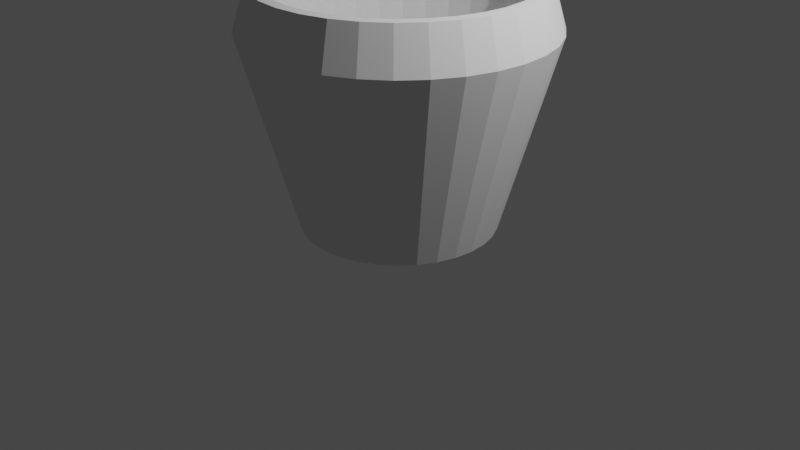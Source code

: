 # Source: blend.blend  (saved by Blender 3.3.6; exported with 4.5.12 LTS)
import bpy
from mathutils import Matrix  # noqa: F401  (used for matrix-valued properties, if any)

bpy.ops.wm.read_factory_settings(use_empty=True)
scene = bpy.context.scene
scene.name = 'Scene'

# ---- collections
col_collection = bpy.data.collections.new('Collection'); scene.collection.children.link(col_collection)

# ---- materials (node trees are filled in below, after node groups)
mat_material = bpy.data.materials.new('Material')
mat_material.alpha_threshold = 0.0
mat_material.use_transparent_shadow = False
mat_material.roughness = 0.5
mat_material.line_color = (0.0, 0.0, 0.0, 1.0)

# ---- material node trees
mat_material.use_nodes = True; mat_material.node_tree.nodes.clear()
_N = mat_material.node_tree.nodes; _L = mat_material.node_tree.links
n0 = _N.new('ShaderNodeOutputMaterial'); n0.name = 'Material Output'; n0.location = (300, 300)
n1 = _N.new('ShaderNodeBsdfPrincipled'); n1.name = 'Principled BSDF'; n1.location = (10, 300)
n1.distribution = 'GGX'
n1.subsurface_method = 'RANDOM_WALK_SKIN'
n1.inputs[3].default_value = 1.45
n1.inputs[27].default_value = (0.0, 0.0, 0.0, 1.0)
n1.inputs[28].default_value = 1.0
_L.new(n1.outputs[0], n0.inputs[0])
n0.is_active_output = True

# ---- world
world_world = bpy.data.worlds.new('World'); scene.world = world_world
world_world.use_nodes = True; world_world.node_tree.nodes.clear()
_N = world_world.node_tree.nodes; _L = world_world.node_tree.links
n0 = _N.new('ShaderNodeOutputWorld'); n0.name = 'World Output'; n0.location = (300, 300)
n1 = _N.new('ShaderNodeBackground'); n1.name = 'Background'; n1.location = (10, 300)
n1.inputs[0].default_value = (0.05088, 0.05088, 0.05088, 1.0)
_L.new(n1.outputs[0], n0.inputs[0])
n0.is_active_output = True
world_world.color = (0.05088, 0.05088, 0.05088)
world_world.use_sun_shadow = False
world_world.sun_shadow_jitter_overblur = 0.0

# ---- cameras
cam_camera = bpy.data.cameras.new('Camera')
cam_camera.clip_end = 100.0
cam_camera.ortho_scale = 7.314

# ---- lights
light_light = bpy.data.lights.new('Light', 'POINT')
light_light.transmission_factor = 0.0
light_light.energy = 1000.0
light_light.shadow_soft_size = 0.1
light_light.shadow_maximum_resolution = 0.006
light_light.use_absolute_resolution = True

# ---- meshes
me_cube = bpy.data.meshes.new('Cube')
me_cube.from_pydata([], [], [])
_uv = me_cube.uv_layers.new(name='UVMap')
_uv.uv.foreach_set('vector', [])
me_cube.materials.append(mat_material)
me_cube.use_mirror_vertex_groups = False
me_cube.update()
me_x = bpy.data.meshes.new('柱体')
me_x.from_pydata([(0.0, 1.0, -1.0), (-6.668e-09, 1.551, 1.0), (0.1951, 0.9808, -1.0), (0.3025, 1.521, 1.0), (0.3827, 0.9239, -1.0), (0.5935, 1.433, 1.0), (0.5556, 0.8315, -1.0), (0.8616, 1.289, 1.0), (0.7071, 0.7071, -1.0), (1.097, 1.097, 1.0), (0.8315, 0.5556, -1.0), (1.289, 0.8616, 1.0), (0.9239, 0.3827, -1.0), (1.433, 0.5935, 1.0), (0.9808, 0.1951, -1.0), (1.521, 0.3025, 1.0), (1.0, 0.0, -1.0), (1.551, -8.207e-09, 1.0), (0.9808, -0.1951, -1.0), (1.521, -0.3025, 1.0), (0.9239, -0.3827, -1.0), (1.433, -0.5935, 1.0), (0.8315, -0.5556, -1.0), (1.289, -0.8616, 1.0), (0.7071, -0.7071, -1.0), (1.097, -1.097, 1.0), (0.5556, -0.8315, -1.0), (0.8616, -1.289, 1.0), (0.3827, -0.9239, -1.0), (0.5935, -1.433, 1.0), (0.1951, -0.9808, -1.0), (0.3025, -1.521, 1.0), (0.0, -1.0, -1.0), (-6.668e-09, -1.551, 1.0), (-0.1951, -0.9808, -1.0), (-0.3025, -1.521, 1.0), (-0.3827, -0.9239, -1.0), (-0.5935, -1.433, 1.0), (-0.5556, -0.8315, -1.0), (-0.8616, -1.289, 1.0), (-0.7071, -0.7071, -1.0), (-1.097, -1.097, 1.0), (-0.8315, -0.5556, -1.0), (-1.289, -0.8616, 1.0), (-0.9239, -0.3827, -1.0), (-1.433, -0.5935, 1.0), (-0.9808, -0.1951, -1.0), (-1.521, -0.3025, 1.0), (-1.0, 0.0, -1.0), (-1.551, -8.207e-09, 1.0), (-0.9808, 0.1951, -1.0), (-1.521, 0.3025, 1.0), (-0.9239, 0.3827, -1.0), (-1.433, 0.5935, 1.0), (-0.8315, 0.5556, -1.0), (-1.289, 0.8616, 1.0), (-0.7071, 0.7071, -1.0), (-1.097, 1.097, 1.0), (-0.5556, 0.8315, -1.0), (-0.8616, 1.289, 1.0), (-0.3827, 0.9239, -1.0), (-0.5935, 1.433, 1.0), (-0.1951, 0.9808, -1.0), (-0.3025, 1.521, 1.0), (0.2551, 1.283, 1.441), (-1.367e-08, 1.308, 1.441), (0.5004, 1.208, 1.441), (0.7265, 1.087, 1.441), (0.9247, 0.9247, 1.441), (1.087, 0.7265, 1.441), (1.208, 0.5004, 1.441), (1.283, 0.2551, 1.441), (1.308, -9.616e-09, 1.441), (1.283, -0.2551, 1.441), (1.208, -0.5004, 1.441), (1.087, -0.7265, 1.441), (0.9247, -0.9247, 1.441), (0.7265, -1.087, 1.441), (0.5004, -1.208, 1.441), (0.2551, -1.283, 1.441), (-1.367e-08, -1.308, 1.441), (-0.2551, -1.283, 1.441), (-0.5004, -1.208, 1.441), (-0.7265, -1.087, 1.441), (-0.9247, -0.9247, 1.441), (-1.087, -0.7265, 1.441), (-1.208, -0.5004, 1.441), (-1.283, -0.2551, 1.441), (-1.308, -9.616e-09, 1.441), (-1.283, 0.2551, 1.441), (-1.208, 0.5004, 1.441), (-1.087, 0.7265, 1.441), (-0.9247, 0.9247, 1.441), (-0.7265, 1.087, 1.441), (-0.5004, 1.208, 1.441), (-0.2551, 1.283, 1.441), (0.2772, 1.394, 1.441), (-1.282e-08, 1.421, 1.441), (0.5438, 1.313, 1.441), (0.7895, 1.182, 1.441), (1.005, 1.005, 1.441), (1.182, 0.7895, 1.441), (1.313, 0.5438, 1.441), (1.394, 0.2772, 1.441), (1.421, -8.767e-09, 1.441), (1.394, -0.2772, 1.441), (1.313, -0.5438, 1.441), (1.182, -0.7895, 1.441), (1.005, -1.005, 1.441), (0.7895, -1.182, 1.441), (0.5438, -1.313, 1.441), (0.2772, -1.394, 1.441), (-1.282e-08, -1.421, 1.441), (-0.2772, -1.394, 1.441), (-0.5438, -1.313, 1.441), (-0.7895, -1.182, 1.441), (-1.005, -1.005, 1.441), (-1.182, -0.7895, 1.441), (-1.313, -0.5438, 1.441), (-1.394, -0.2772, 1.441), (-1.421, -8.767e-09, 1.441), (-1.394, 0.2772, 1.441), (-1.313, 0.5438, 1.441), (-1.182, 0.7895, 1.441), (-1.005, 1.005, 1.441), (-0.7895, 1.182, 1.441), (-0.5438, 1.313, 1.441), (-0.2772, 1.394, 1.441), (0.2038, 1.025, -0.7299), (-1.349e-07, 1.045, -0.7299), (0.3998, 0.9651, -0.7299), (0.5803, 0.8686, -0.7299), (0.7386, 0.7386, -0.7299), (0.8686, 0.5803, -0.7299), (0.9651, 0.3998, -0.7299), (1.025, 0.2038, -0.7299), (1.045, -1.443e-08, -0.7299), (1.025, -0.2038, -0.7299), (0.9651, -0.3998, -0.7299), (0.8686, -0.5803, -0.7299), (0.7386, -0.7386, -0.7299), (0.5803, -0.8686, -0.7299), (0.3998, -0.9651, -0.7299), (0.2038, -1.025, -0.7299), (-1.349e-07, -1.045, -0.7299), (-0.2038, -1.025, -0.7299), (-0.3998, -0.9651, -0.7299), (-0.5803, -0.8686, -0.7299), (-0.7386, -0.7386, -0.7299), (-0.8686, -0.5803, -0.7299), (-0.9651, -0.3998, -0.7299), (-1.025, -0.2038, -0.7299), (-1.045, -1.443e-08, -0.7299), (-1.025, 0.2038, -0.7299), (-0.9651, 0.3998, -0.7299), (-0.8686, 0.5803, -0.7299), (-0.7386, 0.7386, -0.7299), (-0.5803, 0.8686, -0.7299), (-0.3998, 0.9651, -0.7299), (-0.2038, 1.025, -0.7299)], [], [(0, 1, 3, 2), (2, 3, 5, 4), (4, 5, 7, 6), (6, 7, 9, 8), (8, 9, 11, 10), (10, 11, 13, 12), (12, 13, 15, 14), (14, 15, 17, 16), (16, 17, 19, 18), (18, 19, 21, 20), (20, 21, 23, 22), (22, 23, 25, 24), (24, 25, 27, 26), (26, 27, 29, 28), (28, 29, 31, 30), (30, 31, 33, 32), (32, 33, 35, 34), (34, 35, 37, 36), (36, 37, 39, 38), (38, 39, 41, 40), (40, 41, 43, 42), (42, 43, 45, 44), (44, 45, 47, 46), (46, 47, 49, 48), (48, 49, 51, 50), (50, 51, 53, 52), (52, 53, 55, 54), (54, 55, 57, 56), (56, 57, 59, 58), (58, 59, 61, 60), (29, 27, 109, 110), (60, 61, 63, 62), (62, 63, 1, 0), (0, 2, 4, 6, 8, 10, 12, 14, 16, 18, 20, 22, 24, 26, 28, 30, 32, 34, 36, 38, 40, 42, 44, 46, 48, 50, 52, 54, 56, 58, 60, 62), (65, 95, 159, 129), (47, 45, 118, 119), (3, 1, 97, 96), (1, 63, 127, 97), (21, 19, 105, 106), (39, 37, 114, 115), (57, 55, 123, 124), (13, 11, 101, 102), (31, 29, 110, 111), (49, 47, 119, 120), (5, 3, 96, 98), (23, 21, 106, 107), (41, 39, 115, 116), (59, 57, 124, 125), (15, 13, 102, 103), (33, 31, 111, 112), (51, 49, 120, 121), (7, 5, 98, 99), (25, 23, 107, 108), (43, 41, 116, 117), (61, 59, 125, 126), (17, 15, 103, 104), (35, 33, 112, 113), (53, 51, 121, 122), (9, 7, 99, 100), (27, 25, 108, 109), (45, 43, 117, 118), (63, 61, 126, 127), (19, 17, 104, 105), (37, 35, 113, 114), (55, 53, 122, 123), (11, 9, 100, 101), (65, 64, 96, 97), (64, 66, 98, 96), (66, 67, 99, 98), (67, 68, 100, 99), (68, 69, 101, 100), (69, 70, 102, 101), (70, 71, 103, 102), (71, 72, 104, 103), (72, 73, 105, 104), (73, 74, 106, 105), (74, 75, 107, 106), (75, 76, 108, 107), (76, 77, 109, 108), (77, 78, 110, 109), (78, 79, 111, 110), (79, 80, 112, 111), (80, 81, 113, 112), (81, 82, 114, 113), (82, 83, 115, 114), (83, 84, 116, 115), (84, 85, 117, 116), (85, 86, 118, 117), (86, 87, 119, 118), (87, 88, 120, 119), (88, 89, 121, 120), (89, 90, 122, 121), (90, 91, 123, 122), (91, 92, 124, 123), (92, 93, 125, 124), (93, 94, 126, 125), (94, 95, 127, 126), (95, 65, 97, 127), (128, 129, 159, 158, 157, 156, 155, 154, 153, 152, 151, 150, 149, 148, 147, 146, 145, 144, 143, 142, 141, 140, 139, 138, 137, 136, 135, 134, 133, 132, 131, 130), (83, 82, 146, 147), (70, 69, 133, 134), (84, 83, 147, 148), (71, 70, 134, 135), (85, 84, 148, 149), (72, 71, 135, 136), (86, 85, 149, 150), (73, 72, 136, 137), (87, 86, 150, 151), (74, 73, 137, 138), (88, 87, 151, 152), (75, 74, 138, 139), (89, 88, 152, 153), (76, 75, 139, 140), (90, 89, 153, 154), (77, 76, 140, 141), (91, 90, 154, 155), (78, 77, 141, 142), (64, 65, 129, 128), (92, 91, 155, 156), (79, 78, 142, 143), (66, 64, 128, 130), (93, 92, 156, 157), (80, 79, 143, 144), (67, 66, 130, 131), (94, 93, 157, 158), (81, 80, 144, 145), (68, 67, 131, 132), (95, 94, 158, 159), (82, 81, 145, 146), (69, 68, 132, 133)])
_uv = me_x.uv_layers.new(name='UV 贴图')
_uv.uv.foreach_set('vector', [1.0, 0.5, 1.0, 1.0, 0.9688, 1.0, 0.9688, 0.5, 0.9688, 0.5, 0.9688, 1.0, 0.9375, 1.0, 0.9375, 0.5, 0.9375, 0.5, 0.9375, 1.0, 0.9062, 1.0, 0.9062, 0.5, 0.9062, 0.5, 0.9062, 1.0, 0.875, 1.0, 0.875, 0.5, 0.875, 0.5, 0.875, 1.0, 0.8438, 1.0, 0.8438, 0.5, 0.8438, 0.5, 0.8438, 1.0, 0.8125, 1.0, 0.8125, 0.5, 0.8125, 0.5, 0.8125, 1.0, 0.7812, 1.0, 0.7812, 0.5, 0.7812, 0.5, 0.7812, 1.0, 0.75, 1.0, 0.75, 0.5, 0.75, 0.5, 0.75, 1.0, 0.7188, 1.0, 0.7188, 0.5, 0.7188, 0.5, 0.7188, 1.0, 0.6875, 1.0, 0.6875, 0.5, 0.6875, 0.5, 0.6875, 1.0, 0.6562, 1.0, 0.6562, 0.5, 0.6562, 0.5, 0.6562, 1.0, 0.625, 1.0, 0.625, 0.5, 0.625, 0.5, 0.625, 1.0, 0.5938, 1.0, 0.5938, 0.5, 0.5938, 0.5, 0.5938, 1.0, 0.5625, 1.0, 0.5625, 0.5, 0.5625, 0.5, 0.5625, 1.0, 0.5312, 1.0, 0.5312, 0.5, 0.5312, 0.5, 0.5312, 1.0, 0.5, 1.0, 0.5, 0.5, 0.5, 0.5, 0.5, 1.0, 0.4688, 1.0, 0.4688, 0.5, 0.4688, 0.5, 0.4688, 1.0, 0.4375, 1.0, 0.4375, 0.5, 0.4375, 0.5, 0.4375, 1.0, 0.4062, 1.0, 0.4062, 0.5, 0.4062, 0.5, 0.4062, 1.0, 0.375, 1.0, 0.375, 0.5, 0.375, 0.5, 0.375, 1.0, 0.3438, 1.0, 0.3438, 0.5, 0.3438, 0.5, 0.3438, 1.0, 0.3125, 1.0, 0.3125, 0.5, 0.3125, 0.5, 0.3125, 1.0, 0.2812, 1.0, 0.2812, 0.5, 0.2812, 0.5, 0.2812, 1.0, 0.25, 1.0, 0.25, 0.5, 0.25, 0.5, 0.25, 1.0, 0.2188, 1.0, 0.2188, 0.5, 0.2188, 0.5, 0.2188, 1.0, 0.1875, 1.0, 0.1875, 0.5, 0.1875, 0.5, 0.1875, 1.0, 0.1562, 1.0, 0.1562, 0.5, 0.1562, 0.5, 0.1562, 1.0, 0.125, 1.0, 0.125, 0.5, 0.125, 0.5, 0.125, 1.0, 0.09375, 1.0, 0.09375, 0.5, 0.09375, 0.5, 0.09375, 1.0, 0.0625, 1.0, 0.0625, 0.5, 0.5625, 1.0, 0.5938, 1.0, 0.5938, 1.0, 0.5625, 1.0, 0.0625, 0.5, 0.0625, 1.0, 0.03125, 1.0, 0.03125, 0.5, 0.03125, 0.5, 0.03125, 1.0, 0.0, 1.0, 0.0, 0.5, 0.75, 0.49, 0.7968, 0.4854, 0.8418, 0.4717, 0.8833, 0.4496, 0.9197, 0.4197, 0.9496, 0.3833, 0.9717, 0.3418, 0.9854, 0.2968, 0.99, 0.25, 0.9854, 0.2032, 0.9717, 0.1582, 0.9496, 0.1167, 0.9197, 0.08029, 0.8833, 0.05045, 0.8418, 0.02827, 0.7968, 0.01461, 0.75, 0.01, 0.7032, 0.01461, 0.6582, 0.02827, 0.6167, 0.05045, 0.5803, 0.08029, 0.5504, 0.1167, 0.5283, 0.1582, 0.5146, 0.2032, 0.51, 0.25, 0.5146, 0.2968, 0.5283, 0.3418, 0.5504, 0.3833, 0.5803, 0.4197, 0.6167, 0.4496, 0.6582, 0.4717, 0.7032, 0.4854, 0.25, 0.4708, 0.2069, 0.4666, 0.2069, 0.4666, 0.25, 0.4708, 0.2812, 1.0, 0.3125, 1.0, 0.3125, 1.0, 0.2812, 1.0, 0.9688, 1.0, 1.0, 1.0, 1.0, 1.0, 0.9688, 1.0, 0.0, 1.0, 0.03125, 1.0, 0.03125, 1.0, 0.0, 1.0, 0.6875, 1.0, 0.7188, 1.0, 0.7188, 1.0, 0.6875, 1.0, 0.4062, 1.0, 0.4375, 1.0, 0.4375, 1.0, 0.4062, 1.0, 0.125, 1.0, 0.1562, 1.0, 0.1562, 1.0, 0.125, 1.0, 0.8125, 1.0, 0.8438, 1.0, 0.8438, 1.0, 0.8125, 1.0, 0.5312, 1.0, 0.5625, 1.0, 0.5625, 1.0, 0.5312, 1.0, 0.25, 1.0, 0.2812, 1.0, 0.2812, 1.0, 0.25, 1.0, 0.9375, 1.0, 0.9688, 1.0, 0.9688, 1.0, 0.9375, 1.0, 0.6562, 1.0, 0.6875, 1.0, 0.6875, 1.0, 0.6562, 1.0, 0.375, 1.0, 0.4062, 1.0, 0.4062, 1.0, 0.375, 1.0, 0.09375, 1.0, 0.125, 1.0, 0.125, 1.0, 0.09375, 1.0, 0.7812, 1.0, 0.8125, 1.0, 0.8125, 1.0, 0.7812, 1.0, 0.5, 1.0, 0.5312, 1.0, 0.5312, 1.0, 0.5, 1.0, 0.2188, 1.0, 0.25, 1.0, 0.25, 1.0, 0.2188, 1.0, 0.9062, 1.0, 0.9375, 1.0, 0.9375, 1.0, 0.9062, 1.0, 0.625, 1.0, 0.6562, 1.0, 0.6562, 1.0, 0.625, 1.0, 0.3438, 1.0, 0.375, 1.0, 0.375, 1.0, 0.3438, 1.0, 0.0625, 1.0, 0.09375, 1.0, 0.09375, 1.0, 0.0625, 1.0, 0.75, 1.0, 0.7812, 1.0, 0.7812, 1.0, 0.75, 1.0, 0.4688, 1.0, 0.5, 1.0, 0.5, 1.0, 0.4688, 1.0, 0.1875, 1.0, 0.2188, 1.0, 0.2188, 1.0, 0.1875, 1.0, 0.875, 1.0, 0.9062, 1.0, 0.9062, 1.0, 0.875, 1.0, 0.5938, 1.0, 0.625, 1.0, 0.625, 1.0, 0.5938, 1.0, 0.3125, 1.0, 0.3438, 1.0, 0.3438, 1.0, 0.3125, 1.0, 0.03125, 1.0, 0.0625, 1.0, 0.0625, 1.0, 0.03125, 1.0, 0.7188, 1.0, 0.75, 1.0, 0.75, 1.0, 0.7188, 1.0, 0.4375, 1.0, 0.4688, 1.0, 0.4688, 1.0, 0.4375, 1.0, 0.1562, 1.0, 0.1875, 1.0, 0.1875, 1.0, 0.1562, 1.0, 0.8438, 1.0, 0.875, 1.0, 0.875, 1.0, 0.8438, 1.0, 0.25, 0.4708, 0.2931, 0.4666, 0.2968, 0.4854, 0.25, 0.49, 0.2931, 0.4666, 0.3345, 0.454, 0.3418, 0.4717, 0.2968, 0.4854, 0.3345, 0.454, 0.3727, 0.4336, 0.3833, 0.4496, 0.3418, 0.4717, 0.3727, 0.4336, 0.4062, 0.4062, 0.4197, 0.4197, 0.3833, 0.4496, 0.4062, 0.4062, 0.4336, 0.3727, 0.4496, 0.3833, 0.4197, 0.4197, 0.4336, 0.3727, 0.454, 0.3345, 0.4717, 0.3418, 0.4496, 0.3833, 0.454, 0.3345, 0.4666, 0.2931, 0.4854, 0.2968, 0.4717, 0.3418, 0.4666, 0.2931, 0.4708, 0.25, 0.49, 0.25, 0.4854, 0.2968, 0.4708, 0.25, 0.4666, 0.2069, 0.4854, 0.2032, 0.49, 0.25, 0.4666, 0.2069, 0.454, 0.1655, 0.4717, 0.1582, 0.4854, 0.2032, 0.454, 0.1655, 0.4336, 0.1273, 0.4496, 0.1167, 0.4717, 0.1582, 0.4336, 0.1273, 0.4062, 0.09384, 0.4197, 0.08029, 0.4496, 0.1167, 0.4062, 0.09384, 0.3727, 0.06637, 0.3833, 0.05045, 0.4197, 0.08029, 0.3727, 0.06637, 0.3345, 0.04596, 0.3418, 0.02827, 0.3833, 0.05045, 0.3345, 0.04596, 0.2931, 0.0334, 0.2968, 0.01461, 0.3418, 0.02827, 0.2931, 0.0334, 0.25, 0.02915, 0.25, 0.01, 0.2968, 0.01461, 0.25, 0.02915, 0.2069, 0.0334, 0.2032, 0.01461, 0.25, 0.01, 0.2069, 0.0334, 0.1655, 0.04596, 0.1582, 0.02827, 0.2032, 0.01461, 0.1655, 0.04596, 0.1273, 0.06637, 0.1167, 0.05045, 0.1582, 0.02827, 0.1273, 0.06637, 0.09384, 0.09384, 0.08029, 0.08029, 0.1167, 0.05045, 0.09384, 0.09384, 0.06637, 0.1273, 0.05045, 0.1167, 0.08029, 0.08029, 0.06637, 0.1273, 0.04596, 0.1655, 0.02827, 0.1582, 0.05045, 0.1167, 0.04596, 0.1655, 0.0334, 0.2069, 0.01461, 0.2032, 0.02827, 0.1582, 0.0334, 0.2069, 0.02915, 0.25, 0.01, 0.25, 0.01461, 0.2032, 0.02915, 0.25, 0.0334, 0.2931, 0.01461, 0.2968, 0.01, 0.25, 0.0334, 0.2931, 0.04596, 0.3345, 0.02827, 0.3418, 0.01461, 0.2968, 0.04596, 0.3345, 0.06637, 0.3727, 0.05045, 0.3833, 0.02827, 0.3418, 0.06637, 0.3727, 0.09384, 0.4062, 0.08029, 0.4197, 0.05045, 0.3833, 0.09384, 0.4062, 0.1273, 0.4336, 0.1167, 0.4496, 0.08029, 0.4197, 0.1273, 0.4336, 0.1655, 0.454, 0.1582, 0.4717, 0.1167, 0.4496, 0.1655, 0.454, 0.2069, 0.4666, 0.2032, 0.4854, 0.1582, 0.4717, 0.2069, 0.4666, 0.25, 0.4708, 0.25, 0.49, 0.2032, 0.4854, 0.2931, 0.4666, 0.25, 0.4708, 0.2069, 0.4666, 0.1655, 0.454, 0.1273, 0.4336, 0.09384, 0.4062, 0.06637, 0.3727, 0.04596, 0.3345, 0.0334, 0.2931, 0.02915, 0.25, 0.0334, 0.2069, 0.04596, 0.1655, 0.06637, 0.1273, 0.09384, 0.09384, 0.1273, 0.06637, 0.1655, 0.04596, 0.2069, 0.0334, 0.25, 0.02915, 0.2931, 0.0334, 0.3345, 0.04596, 0.3727, 0.06637, 0.4062, 0.09384, 0.4336, 0.1273, 0.454, 0.1655, 0.4666, 0.2069, 0.4708, 0.25, 0.4666, 0.2931, 0.454, 0.3345, 0.4336, 0.3727, 0.4062, 0.4062, 0.3727, 0.4336, 0.3345, 0.454, 0.1273, 0.06637, 0.1655, 0.04596, 0.1655, 0.04596, 0.1273, 0.06637, 0.454, 0.3345, 0.4336, 0.3727, 0.4336, 0.3727, 0.454, 0.3345, 0.09384, 0.09384, 0.1273, 0.06637, 0.1273, 0.06637, 0.09384, 0.09384, 0.4666, 0.2931, 0.454, 0.3345, 0.454, 0.3345, 0.4666, 0.2931, 0.06637, 0.1273, 0.09384, 0.09384, 0.09384, 0.09384, 0.06637, 0.1273, 0.4708, 0.25, 0.4666, 0.2931, 0.4666, 0.2931, 0.4708, 0.25, 0.04596, 0.1655, 0.06637, 0.1273, 0.06637, 0.1273, 0.04596, 0.1655, 0.4666, 0.2069, 0.4708, 0.25, 0.4708, 0.25, 0.4666, 0.2069, 0.0334, 0.2069, 0.04596, 0.1655, 0.04596, 0.1655, 0.0334, 0.2069, 0.454, 0.1655, 0.4666, 0.2069, 0.4666, 0.2069, 0.454, 0.1655, 0.02915, 0.25, 0.0334, 0.2069, 0.0334, 0.2069, 0.02915, 0.25, 0.4336, 0.1273, 0.454, 0.1655, 0.454, 0.1655, 0.4336, 0.1273, 0.0334, 0.2931, 0.02915, 0.25, 0.02915, 0.25, 0.0334, 0.2931, 0.4062, 0.09384, 0.4336, 0.1273, 0.4336, 0.1273, 0.4062, 0.09384, 0.04596, 0.3345, 0.0334, 0.2931, 0.0334, 0.2931, 0.04596, 0.3345, 0.3727, 0.06637, 0.4062, 0.09384, 0.4062, 0.09384, 0.3727, 0.06637, 0.06637, 0.3727, 0.04596, 0.3345, 0.04596, 0.3345, 0.06637, 0.3727, 0.3345, 0.04596, 0.3727, 0.06637, 0.3727, 0.06637, 0.3345, 0.04596, 0.2931, 0.4666, 0.25, 0.4708, 0.25, 0.4708, 0.2931, 0.4666, 0.09384, 0.4062, 0.06637, 0.3727, 0.06637, 0.3727, 0.09384, 0.4062, 0.2931, 0.0334, 0.3345, 0.04596, 0.3345, 0.04596, 0.2931, 0.0334, 0.3345, 0.454, 0.2931, 0.4666, 0.2931, 0.4666, 0.3345, 0.454, 0.1273, 0.4336, 0.09384, 0.4062, 0.09384, 0.4062, 0.1273, 0.4336, 0.25, 0.02915, 0.2931, 0.0334, 0.2931, 0.0334, 0.25, 0.02915, 0.3727, 0.4336, 0.3345, 0.454, 0.3345, 0.454, 0.3727, 0.4336, 0.1655, 0.454, 0.1273, 0.4336, 0.1273, 0.4336, 0.1655, 0.454, 0.2069, 0.0334, 0.25, 0.02915, 0.25, 0.02915, 0.2069, 0.0334, 0.4062, 0.4062, 0.3727, 0.4336, 0.3727, 0.4336, 0.4062, 0.4062, 0.2069, 0.4666, 0.1655, 0.454, 0.1655, 0.454, 0.2069, 0.4666, 0.1655, 0.04596, 0.2069, 0.0334, 0.2069, 0.0334, 0.1655, 0.04596, 0.4336, 0.3727, 0.4062, 0.4062, 0.4062, 0.4062, 0.4336, 0.3727])
me_x.update()

# ---- objects
ob_cube = bpy.data.objects.new('Cube', me_cube)
ob_light = bpy.data.objects.new('Light', light_light)
ob_camera = bpy.data.objects.new('Camera', cam_camera)
ob_x = bpy.data.objects.new('柱体', me_x)

# ---- transforms, parenting, visibility, modifiers, constraints
ob_cube.location = (0.0, 0.0, 0.0)
ob_cube.lock_rotations_4d = False
ob_cube.empty_display_type = 'ARROWS'
ob_cube.lineart.crease_threshold = 0.0
ob_light.location = (4.076, 1.005, 5.904)
ob_light.rotation_euler = (0.6503, 0.05522, 1.866)
ob_light.lock_rotations_4d = False
ob_light.empty_display_type = 'ARROWS'
ob_light.color = (0.0, 0.0, 0.0, 0.0)
ob_light.lineart.crease_threshold = 0.0
ob_camera.location = (7.359, -6.926, 4.958)
ob_camera.rotation_euler = (1.109, 0.0, 0.8149)
ob_camera.lock_rotations_4d = False
ob_camera.empty_display_type = 'ARROWS'
ob_camera.color = (0.0, 0.0, 0.0, 0.0)
ob_camera.display_type = 'WIRE'
ob_camera.lineart.crease_threshold = 0.0
ob_x.location = (0.0, 0.0, 1.002)

# ---- collection membership
col_collection.objects.link(ob_cube)
col_collection.objects.link(ob_light)
col_collection.objects.link(ob_camera)
col_collection.objects.link(ob_x)

# ---- scene / render settings (as saved in the file)
scene.camera = ob_camera
scene.frame_start = 1; scene.frame_end = 250; scene.frame_set(178)
scene.render.engine = 'BLENDER_EEVEE_NEXT'
scene.cycles.sampling_pattern = 'TABULATED_SOBOL'
scene.cycles.use_light_tree = False
scene.view_settings.view_transform = 'Filmic'
bpy.context.view_layer.update()
